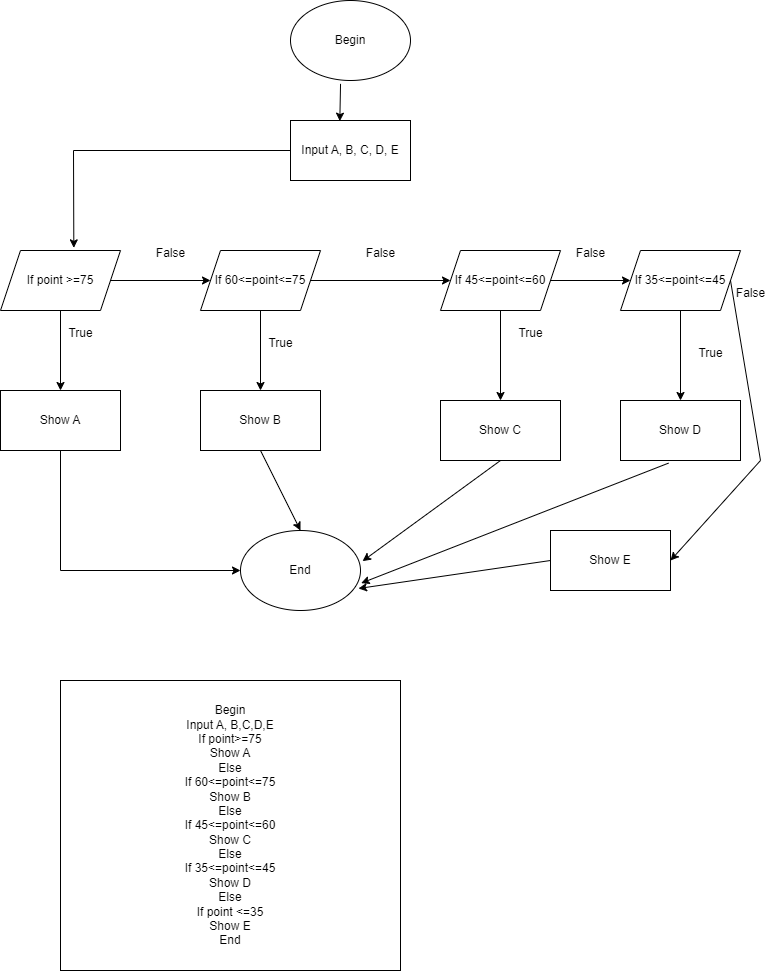

The diagram above was exported from draw.io. Its source (the exported page's mxGraphModel, read from the mxfile embedded in the PNG):
<mxGraphModel dx="794" dy="470" grid="1" gridSize="10" guides="1" tooltips="1" connect="1" arrows="1" fold="1" page="1" pageScale="1" pageWidth="850" pageHeight="1100" math="0" shadow="0">
  <root>
    <mxCell id="0" />
    <mxCell id="1" parent="0" />
    <mxCell id="YHQh_7edC0HL9qMubdld-1" value="Begin" style="ellipse;whiteSpace=wrap;html=1;" vertex="1" parent="1">
      <mxGeometry x="350" y="60" width="120" height="80" as="geometry" />
    </mxCell>
    <mxCell id="YHQh_7edC0HL9qMubdld-2" value="Input A, B, C, D, E" style="rounded=0;whiteSpace=wrap;html=1;" vertex="1" parent="1">
      <mxGeometry x="350" y="180" width="120" height="60" as="geometry" />
    </mxCell>
    <mxCell id="YHQh_7edC0HL9qMubdld-3" value="If point &amp;gt;=75" style="shape=parallelogram;perimeter=parallelogramPerimeter;whiteSpace=wrap;html=1;fixedSize=1;" vertex="1" parent="1">
      <mxGeometry x="60" y="310" width="120" height="60" as="geometry" />
    </mxCell>
    <mxCell id="YHQh_7edC0HL9qMubdld-4" value="If 60&amp;lt;=point&amp;lt;=75" style="shape=parallelogram;perimeter=parallelogramPerimeter;whiteSpace=wrap;html=1;fixedSize=1;" vertex="1" parent="1">
      <mxGeometry x="260" y="310" width="120" height="60" as="geometry" />
    </mxCell>
    <mxCell id="YHQh_7edC0HL9qMubdld-5" value="If 45&amp;lt;=point&amp;lt;=60" style="shape=parallelogram;perimeter=parallelogramPerimeter;whiteSpace=wrap;html=1;fixedSize=1;" vertex="1" parent="1">
      <mxGeometry x="500" y="310" width="120" height="60" as="geometry" />
    </mxCell>
    <mxCell id="YHQh_7edC0HL9qMubdld-6" value="If 35&amp;lt;=point&amp;lt;=45" style="shape=parallelogram;perimeter=parallelogramPerimeter;whiteSpace=wrap;html=1;fixedSize=1;" vertex="1" parent="1">
      <mxGeometry x="680" y="310" width="120" height="60" as="geometry" />
    </mxCell>
    <mxCell id="YHQh_7edC0HL9qMubdld-7" value="Show A" style="rounded=0;whiteSpace=wrap;html=1;" vertex="1" parent="1">
      <mxGeometry x="60" y="450" width="120" height="60" as="geometry" />
    </mxCell>
    <mxCell id="YHQh_7edC0HL9qMubdld-8" value="Show B" style="rounded=0;whiteSpace=wrap;html=1;" vertex="1" parent="1">
      <mxGeometry x="260" y="450" width="120" height="60" as="geometry" />
    </mxCell>
    <mxCell id="YHQh_7edC0HL9qMubdld-9" value="Show C" style="rounded=0;whiteSpace=wrap;html=1;" vertex="1" parent="1">
      <mxGeometry x="500" y="460" width="120" height="60" as="geometry" />
    </mxCell>
    <mxCell id="YHQh_7edC0HL9qMubdld-10" value="Show D" style="rounded=0;whiteSpace=wrap;html=1;" vertex="1" parent="1">
      <mxGeometry x="680" y="460" width="120" height="60" as="geometry" />
    </mxCell>
    <mxCell id="YHQh_7edC0HL9qMubdld-11" value="Show E" style="rounded=0;whiteSpace=wrap;html=1;" vertex="1" parent="1">
      <mxGeometry x="610" y="590" width="120" height="60" as="geometry" />
    </mxCell>
    <mxCell id="YHQh_7edC0HL9qMubdld-12" value="End" style="ellipse;whiteSpace=wrap;html=1;" vertex="1" parent="1">
      <mxGeometry x="300" y="590" width="120" height="80" as="geometry" />
    </mxCell>
    <mxCell id="YHQh_7edC0HL9qMubdld-13" value="" style="endArrow=classic;html=1;rounded=0;entryX=0.411;entryY=0.011;entryDx=0;entryDy=0;entryPerimeter=0;exitX=0.417;exitY=1.042;exitDx=0;exitDy=0;exitPerimeter=0;" edge="1" parent="1" source="YHQh_7edC0HL9qMubdld-1" target="YHQh_7edC0HL9qMubdld-2">
      <mxGeometry width="50" height="50" relative="1" as="geometry">
        <mxPoint x="385" y="180" as="sourcePoint" />
        <mxPoint x="435" y="130" as="targetPoint" />
      </mxGeometry>
    </mxCell>
    <mxCell id="YHQh_7edC0HL9qMubdld-14" value="" style="endArrow=classic;html=1;rounded=0;entryX=0.611;entryY=-0.044;entryDx=0;entryDy=0;entryPerimeter=0;exitX=0;exitY=0.5;exitDx=0;exitDy=0;" edge="1" parent="1" source="YHQh_7edC0HL9qMubdld-2" target="YHQh_7edC0HL9qMubdld-3">
      <mxGeometry width="50" height="50" relative="1" as="geometry">
        <mxPoint x="190" y="270" as="sourcePoint" />
        <mxPoint x="240" y="220" as="targetPoint" />
        <Array as="points">
          <mxPoint x="133" y="210" />
        </Array>
      </mxGeometry>
    </mxCell>
    <mxCell id="YHQh_7edC0HL9qMubdld-15" value="" style="endArrow=classic;html=1;rounded=0;" edge="1" parent="1" source="YHQh_7edC0HL9qMubdld-3" target="YHQh_7edC0HL9qMubdld-4">
      <mxGeometry width="50" height="50" relative="1" as="geometry">
        <mxPoint x="180" y="370" as="sourcePoint" />
        <mxPoint x="230" y="320" as="targetPoint" />
      </mxGeometry>
    </mxCell>
    <mxCell id="YHQh_7edC0HL9qMubdld-16" value="" style="endArrow=classic;html=1;rounded=0;" edge="1" parent="1" source="YHQh_7edC0HL9qMubdld-4" target="YHQh_7edC0HL9qMubdld-5">
      <mxGeometry width="50" height="50" relative="1" as="geometry">
        <mxPoint x="410" y="370" as="sourcePoint" />
        <mxPoint x="460" y="320" as="targetPoint" />
      </mxGeometry>
    </mxCell>
    <mxCell id="YHQh_7edC0HL9qMubdld-17" value="" style="endArrow=classic;html=1;rounded=0;entryX=0;entryY=0.5;entryDx=0;entryDy=0;" edge="1" parent="1" source="YHQh_7edC0HL9qMubdld-5" target="YHQh_7edC0HL9qMubdld-6">
      <mxGeometry width="50" height="50" relative="1" as="geometry">
        <mxPoint x="620" y="370" as="sourcePoint" />
        <mxPoint x="670" y="320" as="targetPoint" />
      </mxGeometry>
    </mxCell>
    <mxCell id="YHQh_7edC0HL9qMubdld-18" value="" style="endArrow=classic;html=1;rounded=0;entryX=0.5;entryY=0;entryDx=0;entryDy=0;exitX=0.5;exitY=1;exitDx=0;exitDy=0;" edge="1" parent="1" source="YHQh_7edC0HL9qMubdld-3" target="YHQh_7edC0HL9qMubdld-7">
      <mxGeometry width="50" height="50" relative="1" as="geometry">
        <mxPoint x="80" y="440" as="sourcePoint" />
        <mxPoint x="130" y="390" as="targetPoint" />
      </mxGeometry>
    </mxCell>
    <mxCell id="YHQh_7edC0HL9qMubdld-19" value="" style="endArrow=classic;html=1;rounded=0;entryX=0.5;entryY=0;entryDx=0;entryDy=0;exitX=0.5;exitY=1;exitDx=0;exitDy=0;" edge="1" parent="1" source="YHQh_7edC0HL9qMubdld-4" target="YHQh_7edC0HL9qMubdld-8">
      <mxGeometry width="50" height="50" relative="1" as="geometry">
        <mxPoint x="280" y="430" as="sourcePoint" />
        <mxPoint x="330" y="380" as="targetPoint" />
      </mxGeometry>
    </mxCell>
    <mxCell id="YHQh_7edC0HL9qMubdld-20" value="" style="endArrow=classic;html=1;rounded=0;entryX=0.5;entryY=0;entryDx=0;entryDy=0;" edge="1" parent="1" source="YHQh_7edC0HL9qMubdld-5" target="YHQh_7edC0HL9qMubdld-9">
      <mxGeometry width="50" height="50" relative="1" as="geometry">
        <mxPoint x="520" y="440" as="sourcePoint" />
        <mxPoint x="570" y="390" as="targetPoint" />
      </mxGeometry>
    </mxCell>
    <mxCell id="YHQh_7edC0HL9qMubdld-21" value="" style="endArrow=classic;html=1;rounded=0;entryX=0.5;entryY=0;entryDx=0;entryDy=0;exitX=0.5;exitY=1;exitDx=0;exitDy=0;" edge="1" parent="1" source="YHQh_7edC0HL9qMubdld-6" target="YHQh_7edC0HL9qMubdld-10">
      <mxGeometry width="50" height="50" relative="1" as="geometry">
        <mxPoint x="690" y="440" as="sourcePoint" />
        <mxPoint x="740" y="390" as="targetPoint" />
      </mxGeometry>
    </mxCell>
    <mxCell id="YHQh_7edC0HL9qMubdld-23" value="" style="endArrow=classic;html=1;rounded=0;entryX=1;entryY=0.5;entryDx=0;entryDy=0;exitX=1;exitY=0.5;exitDx=0;exitDy=0;" edge="1" parent="1" source="YHQh_7edC0HL9qMubdld-6" target="YHQh_7edC0HL9qMubdld-11">
      <mxGeometry width="50" height="50" relative="1" as="geometry">
        <mxPoint x="770" y="450" as="sourcePoint" />
        <mxPoint x="820" y="400" as="targetPoint" />
        <Array as="points">
          <mxPoint x="820" y="520" />
        </Array>
      </mxGeometry>
    </mxCell>
    <mxCell id="YHQh_7edC0HL9qMubdld-24" value="" style="endArrow=classic;html=1;rounded=0;entryX=0.5;entryY=0;entryDx=0;entryDy=0;exitX=0.5;exitY=1;exitDx=0;exitDy=0;" edge="1" parent="1" source="YHQh_7edC0HL9qMubdld-8" target="YHQh_7edC0HL9qMubdld-12">
      <mxGeometry width="50" height="50" relative="1" as="geometry">
        <mxPoint x="300" y="580" as="sourcePoint" />
        <mxPoint x="350" y="530" as="targetPoint" />
      </mxGeometry>
    </mxCell>
    <mxCell id="YHQh_7edC0HL9qMubdld-25" value="" style="endArrow=classic;html=1;rounded=0;entryX=1.017;entryY=0.383;entryDx=0;entryDy=0;entryPerimeter=0;exitX=0.5;exitY=1;exitDx=0;exitDy=0;" edge="1" parent="1" source="YHQh_7edC0HL9qMubdld-9" target="YHQh_7edC0HL9qMubdld-12">
      <mxGeometry width="50" height="50" relative="1" as="geometry">
        <mxPoint x="520" y="580" as="sourcePoint" />
        <mxPoint x="570" y="530" as="targetPoint" />
      </mxGeometry>
    </mxCell>
    <mxCell id="YHQh_7edC0HL9qMubdld-26" value="" style="endArrow=classic;html=1;rounded=0;entryX=1.006;entryY=0.658;entryDx=0;entryDy=0;entryPerimeter=0;exitX=0.4;exitY=1.044;exitDx=0;exitDy=0;exitPerimeter=0;" edge="1" parent="1" source="YHQh_7edC0HL9qMubdld-10" target="YHQh_7edC0HL9qMubdld-12">
      <mxGeometry width="50" height="50" relative="1" as="geometry">
        <mxPoint x="680" y="570" as="sourcePoint" />
        <mxPoint x="730" y="520" as="targetPoint" />
      </mxGeometry>
    </mxCell>
    <mxCell id="YHQh_7edC0HL9qMubdld-27" value="" style="endArrow=classic;html=1;rounded=0;entryX=0.983;entryY=0.725;entryDx=0;entryDy=0;entryPerimeter=0;exitX=0;exitY=0.5;exitDx=0;exitDy=0;" edge="1" parent="1" source="YHQh_7edC0HL9qMubdld-11" target="YHQh_7edC0HL9qMubdld-12">
      <mxGeometry width="50" height="50" relative="1" as="geometry">
        <mxPoint x="480" y="660" as="sourcePoint" />
        <mxPoint x="530" y="610" as="targetPoint" />
      </mxGeometry>
    </mxCell>
    <mxCell id="YHQh_7edC0HL9qMubdld-28" value="" style="endArrow=classic;html=1;rounded=0;entryX=0;entryY=0.5;entryDx=0;entryDy=0;exitX=0.5;exitY=1;exitDx=0;exitDy=0;" edge="1" parent="1" source="YHQh_7edC0HL9qMubdld-7" target="YHQh_7edC0HL9qMubdld-12">
      <mxGeometry width="50" height="50" relative="1" as="geometry">
        <mxPoint x="100" y="600" as="sourcePoint" />
        <mxPoint x="150" y="550" as="targetPoint" />
        <Array as="points">
          <mxPoint x="120" y="630" />
        </Array>
      </mxGeometry>
    </mxCell>
    <mxCell id="YHQh_7edC0HL9qMubdld-29" value="False" style="text;html=1;align=center;verticalAlign=middle;resizable=0;points=[];autosize=1;strokeColor=none;fillColor=none;" vertex="1" parent="1">
      <mxGeometry x="205" y="298" width="50" height="30" as="geometry" />
    </mxCell>
    <mxCell id="YHQh_7edC0HL9qMubdld-30" value="False" style="text;html=1;align=center;verticalAlign=middle;resizable=0;points=[];autosize=1;strokeColor=none;fillColor=none;" vertex="1" parent="1">
      <mxGeometry x="415" y="298" width="50" height="30" as="geometry" />
    </mxCell>
    <mxCell id="YHQh_7edC0HL9qMubdld-31" value="False" style="text;html=1;align=center;verticalAlign=middle;resizable=0;points=[];autosize=1;strokeColor=none;fillColor=none;" vertex="1" parent="1">
      <mxGeometry x="625" y="298" width="50" height="30" as="geometry" />
    </mxCell>
    <mxCell id="YHQh_7edC0HL9qMubdld-32" value="False" style="text;html=1;align=center;verticalAlign=middle;resizable=0;points=[];autosize=1;strokeColor=none;fillColor=none;" vertex="1" parent="1">
      <mxGeometry x="785" y="338" width="50" height="30" as="geometry" />
    </mxCell>
    <mxCell id="YHQh_7edC0HL9qMubdld-33" value="True" style="text;html=1;align=center;verticalAlign=middle;resizable=0;points=[];autosize=1;strokeColor=none;fillColor=none;" vertex="1" parent="1">
      <mxGeometry x="115" y="378" width="50" height="30" as="geometry" />
    </mxCell>
    <mxCell id="YHQh_7edC0HL9qMubdld-34" value="True" style="text;html=1;align=center;verticalAlign=middle;resizable=0;points=[];autosize=1;strokeColor=none;fillColor=none;" vertex="1" parent="1">
      <mxGeometry x="315" y="388" width="50" height="30" as="geometry" />
    </mxCell>
    <mxCell id="YHQh_7edC0HL9qMubdld-35" value="True" style="text;html=1;align=center;verticalAlign=middle;resizable=0;points=[];autosize=1;strokeColor=none;fillColor=none;" vertex="1" parent="1">
      <mxGeometry x="565" y="378" width="50" height="30" as="geometry" />
    </mxCell>
    <mxCell id="YHQh_7edC0HL9qMubdld-37" value="True" style="text;html=1;align=center;verticalAlign=middle;resizable=0;points=[];autosize=1;strokeColor=none;fillColor=none;" vertex="1" parent="1">
      <mxGeometry x="745" y="398" width="50" height="30" as="geometry" />
    </mxCell>
    <mxCell id="YHQh_7edC0HL9qMubdld-38" value="Begin&lt;br&gt;Input A, B,C,D,E&lt;br&gt;If point&amp;gt;=75&lt;br&gt;Show A&lt;br&gt;Else&lt;br&gt;If 60&amp;lt;=point&amp;lt;=75&lt;br&gt;Show B&lt;br&gt;Else&lt;br&gt;If 45&amp;lt;=point&amp;lt;=60&lt;br&gt;Show C&lt;br&gt;Else&lt;br&gt;If 35&amp;lt;=point&amp;lt;=45&lt;br&gt;Show D&lt;br&gt;Else&lt;br&gt;If point &amp;lt;=35&lt;br&gt;Show E&lt;br&gt;End" style="rounded=0;whiteSpace=wrap;html=1;" vertex="1" parent="1">
      <mxGeometry x="120" y="740" width="340" height="290" as="geometry" />
    </mxCell>
  </root>
</mxGraphModel>